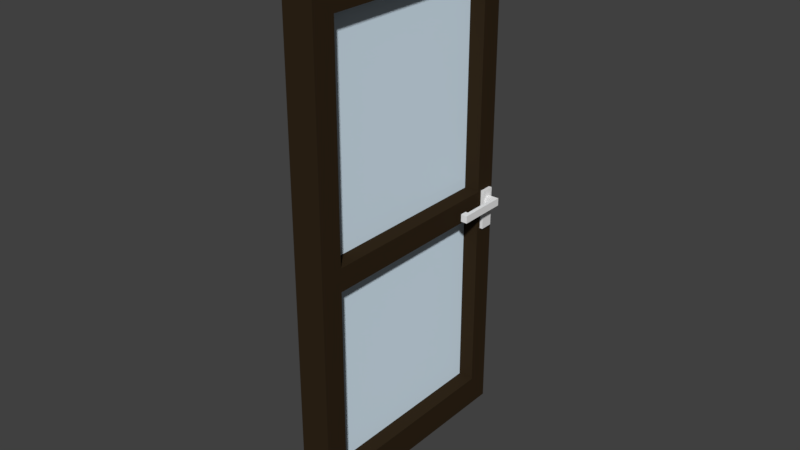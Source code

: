 # Source: T_R_11.blend  (saved by Blender 2.79.0; exported with 4.5.12 LTS)
import bpy
from mathutils import Matrix  # noqa: F401  (used for matrix-valued properties, if any)

bpy.ops.wm.read_factory_settings(use_empty=True)
scene = bpy.context.scene
scene.name = 'Scene'

# ---- collections
col_collection_7 = bpy.data.collections.new('Collection 7'); scene.collection.children.link(col_collection_7)

# ---- materials (node trees are filled in below, after node groups)
mat_material_020 = bpy.data.materials.new('Material.020')
mat_material_020.alpha_threshold = 0.0
mat_material_020.use_transparent_shadow = False
mat_material_020.diffuse_color = (0.8, 0.5212, 0.02709, 1.0)
mat_material_020.roughness = 0.5
mat_material_019 = bpy.data.materials.new('Material.019')
mat_material_019.alpha_threshold = 0.0
mat_material_019.use_transparent_shadow = False
mat_material_019.diffuse_color = (0.6632, 0.7604, 0.8, 1.0)
mat_material_019.roughness = 0.5
mat_material_018 = bpy.data.materials.new('Material.018')
mat_material_018.alpha_threshold = 0.0
mat_material_018.use_transparent_shadow = False
mat_material_018.diffuse_color = (0.7379, 0.8879, 1.0, 1.0)
mat_material_018.roughness = 0.5
mat_material_018.specular_intensity = 0.8
mat_material_009 = bpy.data.materials.new('Material.009')
mat_material_009.alpha_threshold = 0.0
mat_material_009.use_transparent_shadow = False
mat_material_009.diffuse_color = (0.855, 0.855, 0.855, 1.0)
mat_material_009.roughness = 0.5
mat_material_013 = bpy.data.materials.new('Material.013')
mat_material_013.alpha_threshold = 0.0
mat_material_013.use_transparent_shadow = False
mat_material_013.diffuse_color = (0.03071, 0.01938, 0.009721, 1.0)
mat_material_013.roughness = 0.5

# ---- material node trees

# ---- world
world_world = bpy.data.worlds.new('World'); scene.world = world_world
world_world.color = (0.05088, 0.05088, 0.05088)
world_world.use_sun_shadow = False
world_world.sun_shadow_jitter_overblur = 0.0
world_world.cycles.sampling_method = 'MANUAL'

# ---- meshes
me_cube_002 = bpy.data.meshes.new('Cube.002')
me_cube_002.from_pydata([(-4.132, -0.9331, -0.9342), (-4.132, -0.9331, 0.9793), (-4.132, -0.5886, -0.9342), (-4.132, -0.5886, 0.9793), (2.128, -0.9331, -0.9342), (2.128, -0.9331, 0.9793), (2.128, -0.5886, -0.9342), (2.128, -0.5886, 0.9793), (2.576, 0.9956, -1.033), (2.576, 0.9956, -0.07566), (2.576, -2.962, -1.033), (2.576, -2.962, -0.07566), (2.576, 0.9956, 0.9585), (2.576, -2.962, 0.9585), (-4.727, 0.9956, -1.033), (-4.727, 0.9956, -0.07566), (-4.727, -2.962, -0.07566), (-4.727, -2.962, -1.033), (-4.727, -2.962, 0.9585), (-4.727, 0.9956, 0.9585), (1.918, -2.962, 0.9585), (1.918, -2.962, -0.07566), (1.918, -2.962, -1.033), (1.918, 0.9956, -0.07566), (1.918, 0.9956, 0.9585), (1.918, 0.9956, -1.033), (2.576, -2.962, 1.061), (2.576, 0.9956, 1.061), (-4.727, -2.962, 1.061), (-4.727, 0.9956, 1.061), (1.918, 0.9956, 1.061), (1.918, -2.962, 1.061), (-4.017, -2.962, -0.07566), (-4.017, 0.9956, -0.07566), (-4.017, 0.9956, -1.033), (-4.017, -2.962, 0.9585), (-4.017, -2.962, -1.033), (-4.017, 0.9956, 0.9585), (-4.017, 0.9956, 1.061), (-4.017, -2.962, 1.061), (2.576, 0.9956, -0.9014), (2.576, -2.962, -0.9014), (-4.727, 0.9956, -0.9014), (-4.727, -2.962, -0.9014), (1.918, 0.9956, -0.9014), (1.918, -2.962, -0.9014), (-4.017, 0.9956, -0.9014), (-4.017, -2.962, -0.9014), (2.576, 0.9956, 0.02291), (2.576, -2.962, 0.02291), (-4.727, 0.9956, 0.02291), (-4.727, -2.962, 0.02291), (1.918, 0.9956, 0.02291), (1.918, -2.962, 0.02291), (-4.017, 0.9956, 0.02291), (-4.017, -2.962, 0.02291), (1.918, -2.962, -0.009948), (1.918, -2.962, -0.0428), (-4.017, -2.962, -0.009948), (-4.017, -2.962, -0.0428), (2.576, 0.9956, -0.0428), (2.576, 0.9956, -0.009948), (2.576, -2.962, -0.0428), (2.576, -2.962, -0.009948), (-4.727, 0.9956, -0.0428), (-4.727, 0.9956, -0.009948), (-4.727, -2.962, -0.0428), (-4.727, -2.962, -0.009948), (1.918, 0.9956, -0.0428), (1.918, 0.9956, -0.009948), (-4.017, 0.9956, -0.0428), (-4.017, 0.9956, -0.009948), (2.046, -2.962, 0.9585), (2.448, -2.962, 0.9585), (2.046, -2.962, -1.033), (2.448, -2.962, -1.033), (2.046, 0.9956, 0.9585), (2.448, 0.9956, 0.9585), (2.448, -2.962, -0.07566), (2.046, -2.962, -0.07566), (2.448, 0.9956, -0.07566), (2.046, 0.9956, -0.07566), (2.448, 0.9956, -1.033), (2.046, 0.9956, -1.033), (2.448, -2.962, 1.061), (2.046, -2.962, 1.061), (2.448, 0.9956, 1.061), (2.046, 0.9956, 1.061), (2.448, -2.962, -0.9014), (2.046, -2.962, -0.9014), (2.448, 0.9956, -0.9014), (2.046, 0.9956, -0.9014), (2.448, -2.962, 0.02291), (2.046, -2.962, 0.02291), (2.448, 0.9956, 0.02291), (2.046, 0.9956, 0.02291), (2.448, -2.962, -0.0428), (2.046, -2.962, -0.0428), (2.448, -2.962, -0.009948), (2.046, -2.962, -0.009948), (2.448, 0.9956, -0.009948), (2.046, 0.9956, -0.009948), (2.448, 0.9956, -0.0428), (2.046, 0.9956, -0.0428), (2.576, 0.9956, -0.1498), (1.918, 0.9956, -0.1498), (2.576, -2.962, -0.1498), (1.918, -2.962, -0.1498), (2.448, 0.9956, -0.1498), (2.046, 0.9956, -0.1498), (2.448, -2.962, -0.1498), (2.046, -2.962, -0.1498), (2.14, -2.962, 0.9585), (2.354, -2.962, 0.9585), (2.14, -2.962, -1.033), (2.354, -2.962, -1.033), (2.14, 0.9956, 0.9585), (2.354, 0.9956, 0.9585), (2.354, -4.687, -0.0428), (2.354, -4.687, -0.009948), (2.354, 2.809, -0.009948), (2.354, 2.809, -0.0428), (2.354, 0.9956, -1.033), (2.14, 0.9956, -1.033), (2.354, -2.962, 1.061), (2.14, -2.962, 1.061), (2.354, 0.9956, 1.061), (2.14, 0.9956, 1.061), (2.354, -2.962, -0.9014), (2.14, -2.962, -0.9014), (2.354, 0.9956, -0.9014), (2.14, 0.9956, -0.9014), (2.354, -2.962, 0.02291), (2.14, -2.962, 0.02291), (2.354, 0.9956, 0.02291), (2.14, 0.9956, 0.02291), (2.14, -4.19, -0.009948), (2.354, -4.19, -0.009948), (2.14, -4.19, -0.0428), (2.354, -4.19, -0.0428), (2.14, 2.243, -0.0428), (2.354, 2.243, -0.0428), (2.14, 2.243, -0.009948), (2.354, 2.243, -0.009948), (2.354, -2.962, -0.1498), (2.14, -2.962, -0.1498), (2.354, 0.9956, -0.1498), (2.14, 0.9956, -0.1498), (2.14, 1.447, -0.07566), (2.046, 1.447, -0.07566), (2.14, 1.447, 0.02291), (2.046, 1.447, 0.02291), (2.14, 1.447, -0.009948), (2.046, 1.447, -0.009948), (2.14, 1.447, -0.0428), (2.046, 1.447, -0.0428), (2.448, 1.447, -0.0428), (2.448, 1.447, -0.009948), (2.448, 1.447, 0.02291), (2.448, 1.447, -0.1498), (2.448, 1.447, -0.07566), (2.046, 1.447, -0.1498), (2.14, 1.447, -0.1498), (2.354, 1.447, -0.07566), (2.354, 1.447, 0.02291), (2.354, 1.447, -0.009948), (2.354, 1.447, -0.0428), (2.354, 1.447, -0.1498), (2.14, 2.809, -0.0428), (2.14, 2.809, -0.009948), (0.9866, 2.243, -0.0428), (0.9866, 2.243, -0.009948), (0.9866, 2.809, -0.0428), (0.9866, 2.809, -0.009948), (0.8019, 2.243, -0.0428), (0.8019, 2.243, -0.009948), (0.8019, 2.809, -0.0428), (0.8019, 2.809, -0.009948), (0.9866, 1.942, -0.0428), (0.9866, 1.942, -0.009948), (0.8019, 1.942, -0.0428), (0.8019, 1.942, -0.009948), (2.14, -3.365, -0.07566), (2.046, -3.365, -0.07566), (2.14, -3.365, 0.02291), (2.046, -3.365, 0.02291), (2.14, -3.365, -0.0428), (2.046, -3.365, -0.0428), (2.14, -3.365, -0.009948), (2.046, -3.365, -0.009948), (2.448, -3.365, -0.009948), (2.448, -3.365, -0.0428), (2.448, -3.365, -0.07566), (2.448, -3.365, 0.02291), (2.448, -3.365, -0.1498), (2.046, -3.365, -0.1498), (2.14, -3.365, -0.1498), (2.354, -3.365, -0.07566), (2.354, -3.365, 0.02291), (2.354, -3.365, -0.0428), (2.354, -3.365, -0.009948), (2.354, -3.365, -0.1498), (2.14, -4.687, -0.009948), (2.14, -4.687, -0.0428), (1.021, -4.19, -0.009948), (1.021, -4.19, -0.0428), (1.021, -4.687, -0.009948), (1.021, -4.687, -0.0428), (0.8121, -4.19, -0.009948), (0.8121, -4.19, -0.0428), (0.8121, -4.687, -0.009948), (0.8121, -4.687, -0.0428), (1.021, -3.842, -0.009948), (1.021, -3.842, -0.0428), (0.8121, -3.842, -0.009948), (0.8121, -3.842, -0.0428)], [], [(0, 1, 3, 2), (2, 3, 7, 6), (6, 7, 5, 4), (4, 5, 1, 0), (2, 6, 4, 0), (7, 3, 1, 5), (55, 35, 18, 51), (106, 41, 40, 104), (41, 10, 8, 40), (47, 32, 16, 43), (43, 16, 15, 42), (50, 51, 18, 19), (70, 33, 15, 64), (38, 37, 19, 29), (46, 34, 14, 42), (34, 36, 17, 14), (83, 74, 22, 25), (91, 83, 25, 44), (87, 76, 24, 30), (103, 81, 23, 68), (111, 79, 21, 107), (93, 72, 20, 53), (72, 85, 31, 20), (19, 18, 28, 29), (35, 39, 28, 18), (20, 31, 39, 35), (25, 22, 36, 34), (44, 25, 34, 46), (30, 24, 37, 38), (68, 23, 33, 70), (54, 37, 35, 55), (46, 33, 32, 47), (22, 45, 47, 36), (74, 89, 45, 22), (109, 91, 44, 105), (33, 46, 42, 15), (17, 43, 42, 14), (36, 47, 43, 17), (63, 61, 48, 49), (56, 53, 55, 58), (105, 107, 21, 23), (99, 93, 53, 56), (76, 95, 52, 24), (37, 54, 50, 19), (65, 67, 51, 50), (12, 13, 49, 48), (58, 55, 51, 67), (52, 53, 20, 24), (38, 39, 31, 30), (55, 53, 52, 54), (47, 45, 44, 46), (27, 26, 13, 12), (29, 28, 39, 38), (20, 35, 37, 24), (32, 33, 23, 21), (84, 26, 27, 86), (32, 59, 66, 16), (59, 58, 67, 66), (15, 16, 66, 64), (64, 66, 67, 65), (79, 97, 57, 21), (97, 99, 56, 57), (21, 57, 59, 32), (57, 56, 58, 59), (11, 9, 60, 62), (62, 60, 61, 63), (52, 69, 71, 54), (69, 68, 70, 71), (95, 101, 69, 52), (101, 103, 68, 69), (54, 71, 65, 50), (71, 70, 64, 65), (61, 60, 102, 100), (146, 147, 162, 167), (48, 61, 100, 94), (103, 101, 153, 155), (62, 63, 98, 96), (145, 144, 201, 196), (11, 62, 96, 78), (144, 110, 194, 201), (31, 85, 87, 30), (124, 84, 86, 126), (12, 48, 94, 77), (116, 135, 95, 76), (63, 49, 92, 98), (78, 96, 191, 192), (104, 40, 90, 108), (147, 131, 91, 109), (10, 41, 88, 75), (114, 129, 89, 74), (13, 26, 84, 73), (112, 125, 85, 72), (49, 13, 73, 92), (133, 112, 72, 93), (106, 11, 78, 110), (93, 99, 189, 185), (60, 9, 80, 102), (108, 146, 167, 159), (27, 12, 77, 86), (127, 116, 76, 87), (40, 8, 82, 90), (131, 123, 83, 91), (8, 10, 75, 82), (123, 114, 74, 83), (129, 145, 111, 89), (41, 106, 110, 88), (109, 81, 149, 161), (9, 104, 108, 80), (44, 45, 107, 105), (81, 109, 105, 23), (89, 111, 107, 45), (11, 106, 104, 9), (100, 102, 156, 157), (80, 108, 159, 160), (88, 110, 144, 128), (128, 144, 145, 129), (82, 75, 115, 122), (122, 115, 114, 123), (90, 82, 122, 130), (130, 122, 123, 131), (86, 77, 117, 126), (126, 117, 116, 127), (95, 135, 150, 151), (147, 109, 161, 162), (99, 97, 187, 189), (98, 92, 193, 190), (92, 73, 113, 132), (132, 113, 112, 133), (73, 84, 124, 113), (113, 124, 125, 112), (75, 88, 128, 115), (115, 128, 129, 114), (108, 90, 130, 146), (146, 130, 131, 147), (96, 98, 190, 191), (133, 93, 185, 184), (77, 94, 134, 117), (117, 134, 135, 116), (85, 125, 127, 87), (125, 124, 126, 127), (111, 145, 196, 195), (132, 133, 184, 198), (79, 111, 195, 183), (92, 132, 198, 193), (135, 134, 164, 150), (134, 94, 158, 164), (101, 95, 151, 153), (81, 103, 155, 149), (152, 154, 155, 153), (150, 152, 153, 151), (154, 148, 149, 155), (148, 162, 161, 149), (160, 159, 167, 163), (163, 167, 162, 148), (156, 160, 163, 166), (166, 163, 148, 154), (158, 157, 165, 164), (164, 165, 152, 150), (157, 156, 166, 165), (154, 152, 142, 140), (102, 80, 160, 156), (94, 100, 157, 158), (143, 141, 121, 120), (166, 154, 140, 141), (152, 165, 143, 142), (165, 166, 141, 143), (120, 121, 168, 169), (142, 143, 120, 169), (141, 140, 168, 121), (168, 140, 170, 172), (171, 173, 177, 175), (169, 168, 172, 173), (140, 142, 171, 170), (142, 169, 173, 171), (174, 175, 177, 176), (175, 174, 180, 181), (172, 170, 174, 176), (173, 172, 176, 177), (178, 179, 181, 180), (171, 175, 181, 179), (170, 171, 179, 178), (174, 170, 178, 180), (186, 188, 189, 187), (182, 186, 187, 183), (188, 184, 185, 189), (196, 182, 183, 195), (194, 192, 197, 201), (201, 197, 182, 196), (190, 193, 198, 200), (200, 198, 184, 188), (192, 191, 199, 197), (197, 199, 186, 182), (191, 190, 200, 199), (200, 188, 136, 137), (97, 79, 183, 187), (110, 78, 192, 194), (203, 202, 206, 207), (186, 199, 139, 138), (199, 200, 137, 139), (188, 186, 138, 136), (118, 119, 202, 203), (139, 137, 119, 118), (138, 139, 118, 203), (137, 136, 202, 119), (205, 207, 211, 209), (136, 138, 205, 204), (138, 203, 207, 205), (202, 136, 204, 206), (208, 209, 211, 210), (205, 209, 215, 213), (206, 204, 208, 210), (207, 206, 210, 211), (212, 213, 215, 214), (204, 205, 213, 212), (208, 204, 212, 214), (209, 208, 214, 215)])
me_cube_002.polygons.foreach_set('material_index', [2, 2, 2, 2, 2, 2, 4, 4, 4, 4, 4, 4, 4, 4, 4, 4, 4, 4, 4, 4, 4, 4, 4, 4, 4, 4, 4, 4, 4, 4, 4, 4, 4, 4, 4, 4, 4, 4, 4, 4, 4, 4, 4, 4, 4, 4, 4, 4, 4, 4, 4, 4, 4, 4, 4, 4, 4, 4, 4, 4, 4, 4, 4, 4, 4, 4, 4, 4, 4, 4, 4, 4, 4, 3, 4, 3, 4, 3, 4, 3, 4, 4, 4, 4, 4, 3, 4, 4, 4, 4, 4, 4, 4, 4, 4, 3, 4, 3, 4, 4, 4, 4, 4, 4, 4, 4, 3, 4, 4, 4, 4, 4, 3, 3, 4, 4, 4, 4, 4, 4, 4, 4, 3, 3, 3, 3, 4, 4, 4, 4, 4, 4, 4, 4, 3, 3, 4, 4, 4, 4, 3, 3, 3, 3, 3, 3, 3, 3, 3, 3, 3, 3, 3, 3, 3, 3, 3, 3, 3, 3, 3, 3, 3, 3, 3, 3, 3, 3, 3, 3, 3, 3, 3, 3, 3, 3, 3, 3, 3, 3, 3, 3, 3, 3, 3, 3, 3, 3, 3, 3, 3, 3, 3, 3, 3, 3, 3, 3, 3, 3, 3, 3, 3, 3, 3, 3, 3, 3, 3, 3, 3, 3, 3, 3, 3, 3])
me_cube_002.materials.append(mat_material_020)
me_cube_002.materials.append(mat_material_019)
me_cube_002.materials.append(mat_material_018)
me_cube_002.materials.append(mat_material_009)
me_cube_002.materials.append(mat_material_013)
me_cube_002.use_remesh_preserve_volume = False
me_cube_002.use_remesh_preserve_attributes = False
me_cube_002.use_mirror_vertex_groups = False
me_cube_002.update()

# ---- objects
ob_cube = bpy.data.objects.new('Cube', me_cube_002)

# ---- transforms, parenting, visibility, modifiers, constraints
ob_cube.location = (0.0002027, -0.07747, 0.08175)
ob_cube.rotation_euler = (0.0, -0.0, 1.571)
ob_cube.scale = (0.01057, 0.002541, 0.07545)
ob_cube.lineart.crease_threshold = 0.0

# ---- collection membership
col_collection_7.objects.link(ob_cube)

# ---- scene / render settings (as saved in the file)
scene.frame_start = 1; scene.frame_end = 250; scene.frame_set(0)
scene.render.engine = 'BLENDER_EEVEE_NEXT'
scene.render.resolution_percentage = 50
scene.render.dither_intensity = 0.0
scene.cycles.use_denoising = False
scene.cycles.samples = 128
scene.cycles.sampling_pattern = 'TABULATED_SOBOL'
scene.cycles.use_adaptive_sampling = False
scene.cycles.use_light_tree = False
scene.cycles.blur_glossy = 0.0
scene.cycles.sample_clamp_indirect = 0.0
scene.view_settings.view_transform = 'Standard'
bpy.context.view_layer.update()

# ---- added for rendering (the .blend has no active camera and no usable light): camera, sun
cam_auto = bpy.data.cameras.new('AutoCamera')
cam_auto.lens = 50.0
cam_auto.sensor_width = 36.0
cam_auto.clip_end = 1000.0
ob_auto_camera = bpy.data.objects.new('AutoCamera', cam_auto)
scene.collection.objects.link(ob_auto_camera)
ob_auto_camera.location = (0.187633, -0.310896, 0.230842)
ob_auto_camera.rotation_euler = (1.09748, -7.21219e-08, 0.694738)
scene.camera = ob_auto_camera
light_auto_sun = bpy.data.lights.new('AutoSun', 'SUN')
light_auto_sun.energy = 3.0
light_auto_sun.angle = 0.0523599
ob_auto_sun = bpy.data.objects.new('AutoSun', light_auto_sun)
scene.collection.objects.link(ob_auto_sun)
ob_auto_sun.rotation_euler = (0.872665, 0.174533, 0.523599)
bpy.context.view_layer.update()
